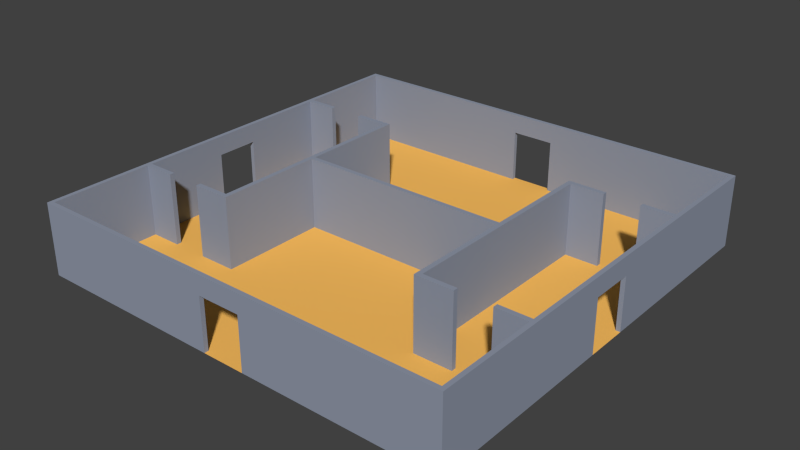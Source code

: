 # Source: room11.blend  (saved by Blender 2.76.0; exported with 4.5.12 LTS)
import bpy
from mathutils import Matrix  # noqa: F401  (used for matrix-valued properties, if any)

bpy.ops.wm.read_factory_settings(use_empty=True)
scene = bpy.context.scene
scene.name = 'Scene'

# ---- collections
col_collection_1 = bpy.data.collections.new('Collection 1'); scene.collection.children.link(col_collection_1)

# ---- materials (node trees are filled in below, after node groups)
mat_floormaterial01 = bpy.data.materials.new('floorMaterial01')
mat_floormaterial01.alpha_threshold = 0.0
mat_floormaterial01.use_transparent_shadow = False
mat_floormaterial01.diffuse_color = (1.0, 0.5326, 0.1177, 1.0)
mat_floormaterial01.roughness = 0.5
mat_floormaterial01.specular_intensity = 0.1354
mat_wallmaterial01 = bpy.data.materials.new('wallMaterial01')
mat_wallmaterial01.alpha_threshold = 0.0
mat_wallmaterial01.use_transparent_shadow = False
mat_wallmaterial01.diffuse_color = (0.2854, 0.3197, 0.4036, 1.0)
mat_wallmaterial01.roughness = 0.5
mat_wallmaterial01.specular_intensity = 0.3229

# ---- material node trees

# ---- world
world_world = bpy.data.worlds.new('World'); scene.world = world_world
world_world.color = (0.05088, 0.05088, 0.05088)
world_world.use_sun_shadow = False
world_world.sun_shadow_jitter_overblur = 0.0
world_world.cycles.sampling_method = 'MANUAL'
world_world.cycles.sample_map_resolution = 256

# ---- meshes
me_plane = bpy.data.meshes.new('Plane')
me_plane.from_pydata([(4.4, 3.0, -0.1), (4.4, -4.371e-09, -0.1), (4.4, 4.371e-09, 0.1), (4.4, 3.0, 0.1), (4.6, 3.0, -0.1), (4.6, -4.371e-09, -0.1), (4.6, 4.371e-09, 0.1), (4.6, 3.0, 0.1), (4.4, 3.0, -4.4), (4.4, -1.923e-07, -4.4), (4.6, 3.0, -4.4), (4.6, -1.923e-07, -4.4), (4.4, 3.0, -4.6), (4.4, -2.011e-07, -4.6), (4.6, 3.0, -4.6), (4.6, -2.011e-07, -4.6), (6.0, 3.0, -4.4), (6.0, -1.923e-07, -4.4), (6.0, 3.0, -4.6), (6.0, -2.011e-07, -4.6), (7.5, 3.0, -4.4), (7.5, -1.923e-07, -4.4), (7.5, 3.0, -4.6), (7.5, -2.011e-07, -4.6), (8.82, 3.0, -4.4), (8.82, -1.923e-07, -4.4), (8.82, 3.0, -4.6), (8.82, -2.011e-07, -4.6), (4.4, 3.0, 4.4), (4.4, 1.923e-07, 4.4), (4.6, 3.0, 4.4), (4.6, 1.923e-07, 4.4), (4.4, 3.0, 4.6), (4.4, 2.011e-07, 4.6), (4.6, 3.0, 4.6), (4.6, 2.011e-07, 4.6), (6.0, 3.0, 4.4), (6.0, 1.923e-07, 4.4), (6.0, 3.0, 4.6), (6.0, 2.011e-07, 4.6), (7.5, 3.0, 4.4), (7.5, 1.923e-07, 4.4), (7.5, 3.0, 4.6), (7.5, 2.011e-07, 4.6), (8.82, 3.0, 4.4), (8.82, 1.923e-07, 4.4), (8.82, 3.0, 4.6), (8.82, 2.011e-07, 4.6), (0.0, 4.371e-09, 0.1), (0.0, 3.0, 0.1), (0.0, -4.371e-09, -0.1), (0.0, 3.0, -0.1), (-4.4, 3.0, -0.1), (-4.4, -4.371e-09, -0.1), (-4.4, 4.371e-09, 0.1), (-4.4, 3.0, 0.1), (-4.6, 3.0, -0.1), (-4.6, -4.371e-09, -0.1), (-4.6, 4.371e-09, 0.1), (-4.6, 3.0, 0.1), (-4.4, 3.0, -4.4), (-4.4, -1.923e-07, -4.4), (-4.6, 3.0, -4.4), (-4.6, -1.923e-07, -4.4), (-4.4, 3.0, -4.6), (-4.4, -2.011e-07, -4.6), (-4.6, 3.0, -4.6), (-4.6, -2.011e-07, -4.6), (-6.0, 3.0, -4.4), (-6.0, -1.923e-07, -4.4), (-6.0, 3.0, -4.6), (-6.0, -2.011e-07, -4.6), (-7.5, 3.0, -4.4), (-7.5, -1.923e-07, -4.4), (-7.5, 3.0, -4.6), (-7.5, -2.011e-07, -4.6), (-8.82, 3.0, -4.4), (-8.82, -1.923e-07, -4.4), (-8.82, 3.0, -4.6), (-8.82, -2.011e-07, -4.6), (-4.4, 3.0, 4.4), (-4.4, 1.923e-07, 4.4), (-4.6, 3.0, 4.4), (-4.6, 1.923e-07, 4.4), (-4.4, 3.0, 4.6), (-4.4, 2.011e-07, 4.6), (-4.6, 3.0, 4.6), (-4.6, 2.011e-07, 4.6), (-6.0, 3.0, 4.4), (-6.0, 1.923e-07, 4.4), (-6.0, 3.0, 4.6), (-6.0, 2.011e-07, 4.6), (-7.5, 3.0, 4.4), (-7.5, 1.923e-07, 4.4), (-7.5, 3.0, 4.6), (-7.5, 2.011e-07, 4.6), (-8.82, 3.0, 4.4), (-8.82, 1.923e-07, 4.4), (-8.82, 3.0, 4.6), (-8.82, 2.011e-07, 4.6), (-0.9, 2.2, 8.82), (-0.9, 2.2, 9.0), (-9.0, 3.934e-07, 9.0), (-9.0, 6.557e-08, 1.5), (-9.0, 1.311e-07, 3.0), (-9.0, 1.967e-07, 4.5), (-9.0, 2.623e-07, 6.0), (-9.0, 3.278e-07, 7.5), (-7.5, 3.934e-07, 9.0), (-6.0, 3.934e-07, 9.0), (-4.5, 3.934e-07, 9.0), (-3.0, 3.934e-07, 9.0), (-1.5, 3.934e-07, 9.0), (-7.5, 3.278e-07, 7.5), (-7.5, 2.623e-07, 6.0), (-7.5, 1.967e-07, 4.5), (-7.5, 1.311e-07, 3.0), (-7.5, 6.557e-08, 1.5), (-6.0, 3.278e-07, 7.5), (-6.0, 2.623e-07, 6.0), (-6.0, 1.967e-07, 4.5), (-6.0, 1.311e-07, 3.0), (-6.0, 6.557e-08, 1.5), (-4.5, 3.278e-07, 7.5), (-4.5, 2.623e-07, 6.0), (-4.5, 1.967e-07, 4.5), (-4.5, 1.311e-07, 3.0), (-4.5, 6.557e-08, 1.5), (-3.0, 3.278e-07, 7.5), (-3.0, 2.623e-07, 6.0), (-3.0, 1.967e-07, 4.5), (-3.0, 1.311e-07, 3.0), (-3.0, 6.557e-08, 1.5), (-1.5, 3.278e-07, 7.5), (-1.5, 2.623e-07, 6.0), (-1.5, 1.967e-07, 4.5), (-1.5, 1.311e-07, 3.0), (-1.5, 6.557e-08, 1.5), (-8.82, 3.278e-07, 7.5), (-8.82, 3.855e-07, 8.82), (-8.82, 6.557e-08, 1.5), (-8.82, 1.311e-07, 3.0), (-8.82, 1.967e-07, 4.5), (-8.82, 2.623e-07, 6.0), (-7.5, 3.855e-07, 8.82), (-6.0, 3.855e-07, 8.82), (-4.5, 3.855e-07, 8.82), (-3.0, 3.855e-07, 8.82), (-1.5, 3.855e-07, 8.82), (-8.82, 3.0, 7.5), (-8.82, 3.0, 8.82), (-8.82, 3.0, 1.5), (-8.82, 3.0, 3.0), (-8.82, 3.0, 4.5), (-8.82, 3.0, 6.0), (-7.5, 3.0, 8.82), (-6.0, 3.0, 8.82), (-4.5, 3.0, 8.82), (-3.0, 3.0, 8.82), (-1.5, 3.0, 8.82), (-9.0, 3.0, 7.5), (-9.0, 3.0, 9.0), (-9.0, 3.0, 1.5), (-9.0, 3.0, 3.0), (-9.0, 3.0, 4.5), (-9.0, 3.0, 6.0), (-7.5, 3.0, 9.0), (-6.0, 3.0, 9.0), (-4.5, 3.0, 9.0), (-3.0, 3.0, 9.0), (-1.5, 3.0, 9.0), (-8.82, 3.934e-08, 0.9), (-9.0, 3.934e-08, 0.9), (-8.82, 2.2, 0.9), (-9.0, 2.2, 0.9), (-0.9, 3.934e-07, 9.0), (-0.9, 3.855e-07, 8.82), (0.9, 2.2, 8.82), (0.9, 2.2, 9.0), (0.0, 3.934e-07, 9.0), (9.0, 3.934e-07, 9.0), (9.0, 6.557e-08, 1.5), (9.0, 1.311e-07, 3.0), (9.0, 1.967e-07, 4.5), (9.0, 2.623e-07, 6.0), (9.0, 3.278e-07, 7.5), (7.5, 3.934e-07, 9.0), (6.0, 3.934e-07, 9.0), (4.5, 3.934e-07, 9.0), (3.0, 3.934e-07, 9.0), (1.5, 3.934e-07, 9.0), (7.5, 3.278e-07, 7.5), (7.5, 2.623e-07, 6.0), (7.5, 1.967e-07, 4.5), (7.5, 1.311e-07, 3.0), (7.5, 6.557e-08, 1.5), (6.0, 3.278e-07, 7.5), (6.0, 2.623e-07, 6.0), (6.0, 1.967e-07, 4.5), (6.0, 1.311e-07, 3.0), (6.0, 6.557e-08, 1.5), (4.5, 3.278e-07, 7.5), (4.5, 2.623e-07, 6.0), (4.5, 1.967e-07, 4.5), (4.5, 1.311e-07, 3.0), (4.5, 6.557e-08, 1.5), (3.0, 3.278e-07, 7.5), (3.0, 2.623e-07, 6.0), (3.0, 1.967e-07, 4.5), (3.0, 1.311e-07, 3.0), (3.0, 6.557e-08, 1.5), (1.5, 3.278e-07, 7.5), (1.5, 2.623e-07, 6.0), (1.5, 1.967e-07, 4.5), (1.5, 1.311e-07, 3.0), (1.5, 6.557e-08, 1.5), (8.82, 3.278e-07, 7.5), (8.82, 3.855e-07, 8.82), (8.82, 6.557e-08, 1.5), (8.82, 1.311e-07, 3.0), (8.82, 1.967e-07, 4.5), (8.82, 2.623e-07, 6.0), (7.5, 3.855e-07, 8.82), (6.0, 3.855e-07, 8.82), (4.5, 3.855e-07, 8.82), (3.0, 3.855e-07, 8.82), (1.5, 3.855e-07, 8.82), (8.82, 3.0, 7.5), (8.82, 3.0, 8.82), (8.82, 3.0, 1.5), (8.82, 3.0, 3.0), (8.82, 3.0, 4.5), (8.82, 3.0, 6.0), (7.5, 3.0, 8.82), (6.0, 3.0, 8.82), (4.5, 3.0, 8.82), (3.0, 3.0, 8.82), (1.5, 3.0, 8.82), (9.0, 3.0, 7.5), (9.0, 3.0, 9.0), (9.0, 3.0, 1.5), (9.0, 3.0, 3.0), (9.0, 3.0, 4.5), (9.0, 3.0, 6.0), (7.5, 3.0, 9.0), (6.0, 3.0, 9.0), (4.5, 3.0, 9.0), (3.0, 3.0, 9.0), (1.5, 3.0, 9.0), (0.0, 3.278e-07, 7.5), (0.0, 2.623e-07, 6.0), (0.0, 1.967e-07, 4.5), (0.0, 1.311e-07, 3.0), (0.0, 6.557e-08, 1.5), (0.0, 3.0, 8.82), (0.0, 3.0, 9.0), (8.82, 3.934e-08, 0.9), (9.0, 3.934e-08, 0.9), (8.82, 2.2, 0.9), (9.0, 2.2, 0.9), (0.9, 3.934e-07, 9.0), (0.9, 3.855e-07, 8.82), (0.0, 2.2, 9.0), (0.0, 2.2, 8.82), (-0.9, 2.2, -8.82), (-0.9, 2.2, -9.0), (-9.0, -3.934e-07, -9.0), (-9.0, -6.557e-08, -1.5), (-9.0, -1.311e-07, -3.0), (-9.0, -1.967e-07, -4.5), (-9.0, -2.623e-07, -6.0), (-9.0, -3.278e-07, -7.5), (-7.5, -3.934e-07, -9.0), (-6.0, -3.934e-07, -9.0), (-4.5, -3.934e-07, -9.0), (-3.0, -3.934e-07, -9.0), (-1.5, -3.934e-07, -9.0), (-7.5, -3.278e-07, -7.5), (-7.5, -2.623e-07, -6.0), (-7.5, -1.967e-07, -4.5), (-7.5, -1.311e-07, -3.0), (-7.5, -6.557e-08, -1.5), (-6.0, -3.278e-07, -7.5), (-6.0, -2.623e-07, -6.0), (-6.0, -1.967e-07, -4.5), (-6.0, -1.311e-07, -3.0), (-6.0, -6.557e-08, -1.5), (-4.5, -3.278e-07, -7.5), (-4.5, -2.623e-07, -6.0), (-4.5, -1.967e-07, -4.5), (-4.5, -1.311e-07, -3.0), (-4.5, -6.557e-08, -1.5), (-3.0, -3.278e-07, -7.5), (-3.0, -2.623e-07, -6.0), (-3.0, -1.967e-07, -4.5), (-3.0, -1.311e-07, -3.0), (-3.0, -6.557e-08, -1.5), (-1.5, -3.278e-07, -7.5), (-1.5, -2.623e-07, -6.0), (-1.5, -1.967e-07, -4.5), (-1.5, -1.311e-07, -3.0), (-1.5, -6.557e-08, -1.5), (-8.82, -3.278e-07, -7.5), (-8.82, -3.855e-07, -8.82), (-8.82, -6.557e-08, -1.5), (-8.82, -1.311e-07, -3.0), (-8.82, -1.967e-07, -4.5), (-8.82, -2.623e-07, -6.0), (-7.5, -3.855e-07, -8.82), (-6.0, -3.855e-07, -8.82), (-4.5, -3.855e-07, -8.82), (-3.0, -3.855e-07, -8.82), (-1.5, -3.855e-07, -8.82), (-8.82, 3.0, -7.5), (-8.82, 3.0, -8.82), (-8.82, 3.0, -1.311e-07), (-8.82, 3.0, -1.5), (-8.82, 3.0, -3.0), (-8.82, 3.0, -4.5), (-8.82, 3.0, -6.0), (-7.5, 3.0, -8.82), (-6.0, 3.0, -8.82), (-4.5, 3.0, -8.82), (-3.0, 3.0, -8.82), (-1.5, 3.0, -8.82), (-9.0, 3.0, -7.5), (-9.0, 3.0, -9.0), (-9.0, 3.0, -1.311e-07), (-9.0, 3.0, -1.5), (-9.0, 3.0, -3.0), (-9.0, 3.0, -4.5), (-9.0, 3.0, -6.0), (-7.5, 3.0, -9.0), (-6.0, 3.0, -9.0), (-4.5, 3.0, -9.0), (-3.0, 3.0, -9.0), (-1.5, 3.0, -9.0), (-7.5, 0.0, 0.0), (-6.0, 0.0, 0.0), (-4.5, 0.0, 0.0), (-3.0, 0.0, 0.0), (-1.5, 0.0, 0.0), (-9.0, 0.0, 0.0), (-9.0, 2.2, -9.617e-08), (-8.82, -3.934e-08, -0.9), (-9.0, -3.934e-08, -0.9), (-8.82, 2.2, -0.9), (-9.0, 2.2, -0.9), (-8.82, 2.2, -9.617e-08), (-0.9, -3.934e-07, -9.0), (-0.9, -3.855e-07, -8.82), (0.9, 2.2, -8.82), (0.9, 2.2, -9.0), (0.0, -3.934e-07, -9.0), (9.0, -3.934e-07, -9.0), (9.0, -6.557e-08, -1.5), (9.0, -1.311e-07, -3.0), (9.0, -1.967e-07, -4.5), (9.0, -2.623e-07, -6.0), (9.0, -3.278e-07, -7.5), (7.5, -3.934e-07, -9.0), (6.0, -3.934e-07, -9.0), (4.5, -3.934e-07, -9.0), (3.0, -3.934e-07, -9.0), (1.5, -3.934e-07, -9.0), (7.5, -3.278e-07, -7.5), (7.5, -2.623e-07, -6.0), (7.5, -1.967e-07, -4.5), (7.5, -1.311e-07, -3.0), (7.5, -6.557e-08, -1.5), (6.0, -3.278e-07, -7.5), (6.0, -2.623e-07, -6.0), (6.0, -1.967e-07, -4.5), (6.0, -1.311e-07, -3.0), (6.0, -6.557e-08, -1.5), (4.5, -3.278e-07, -7.5), (4.5, -2.623e-07, -6.0), (4.5, -1.967e-07, -4.5), (4.5, -1.311e-07, -3.0), (4.5, -6.557e-08, -1.5), (3.0, -3.278e-07, -7.5), (3.0, -2.623e-07, -6.0), (3.0, -1.967e-07, -4.5), (3.0, -1.311e-07, -3.0), (3.0, -6.557e-08, -1.5), (1.5, -3.278e-07, -7.5), (1.5, -2.623e-07, -6.0), (1.5, -1.967e-07, -4.5), (1.5, -1.311e-07, -3.0), (1.5, -6.557e-08, -1.5), (8.82, -3.278e-07, -7.5), (8.82, -3.855e-07, -8.82), (8.82, -6.557e-08, -1.5), (8.82, -1.311e-07, -3.0), (8.82, -1.967e-07, -4.5), (8.82, -2.623e-07, -6.0), (7.5, -3.855e-07, -8.82), (6.0, -3.855e-07, -8.82), (4.5, -3.855e-07, -8.82), (3.0, -3.855e-07, -8.82), (1.5, -3.855e-07, -8.82), (8.82, 3.0, -7.5), (8.82, 3.0, -8.82), (8.82, 3.0, -1.311e-07), (8.82, 3.0, -1.5), (8.82, 3.0, -3.0), (8.82, 3.0, -4.5), (8.82, 3.0, -6.0), (7.5, 3.0, -8.82), (6.0, 3.0, -8.82), (4.5, 3.0, -8.82), (3.0, 3.0, -8.82), (1.5, 3.0, -8.82), (9.0, 3.0, -7.5), (9.0, 3.0, -9.0), (9.0, 3.0, -1.311e-07), (9.0, 3.0, -1.5), (9.0, 3.0, -3.0), (9.0, 3.0, -4.5), (9.0, 3.0, -6.0), (7.5, 3.0, -9.0), (6.0, 3.0, -9.0), (4.5, 3.0, -9.0), (3.0, 3.0, -9.0), (1.5, 3.0, -9.0), (0.0, -3.278e-07, -7.5), (0.0, -2.623e-07, -6.0), (0.0, -1.967e-07, -4.5), (0.0, -1.311e-07, -3.0), (0.0, -6.557e-08, -1.5), (0.0, 0.0, 0.0), (7.5, 0.0, 0.0), (6.0, 0.0, 0.0), (4.5, 0.0, 0.0), (3.0, 0.0, 0.0), (1.5, 0.0, 0.0), (0.0, 3.0, -8.82), (0.0, 3.0, -9.0), (9.0, 0.0, 0.0), (9.0, 2.2, -9.617e-08), (8.82, -3.934e-08, -0.9), (9.0, -3.934e-08, -0.9), (8.82, 2.2, -0.9), (9.0, 2.2, -0.9), (8.82, 2.2, -9.617e-08), (0.9, -3.934e-07, -9.0), (0.9, -3.855e-07, -8.82), (0.0, 2.2, -9.0), (0.0, 2.2, -8.82)], [], [(50, 1, 2, 48), (49, 3, 0, 51), (48, 2, 3, 49), (0, 3, 7, 4), (5, 4, 7, 6), (0, 4, 10, 8), (2, 6, 31, 29), (2, 1, 5, 6), (10, 11, 17, 16), (1, 0, 8, 9), (5, 1, 9, 11), (4, 5, 11, 10), (13, 12, 14, 15), (8, 10, 14, 12), (9, 8, 12, 13), (11, 9, 13, 15), (11, 15, 19, 17), (14, 10, 16, 18), (15, 14, 18, 19), (21, 23, 27, 25), (24, 25, 27, 26), (20, 21, 25, 24), (22, 20, 24, 26), (23, 22, 26, 27), (29, 31, 35, 33), (6, 7, 30, 31), (3, 2, 29, 28), (7, 3, 28, 30), (32, 33, 35, 34), (30, 34, 38, 36), (30, 28, 32, 34), (28, 29, 33, 32), (21, 20, 22, 23), (31, 30, 36, 37), (35, 31, 37, 39), (34, 35, 39, 38), (40, 42, 46, 44), (41, 43, 42, 40), (17, 19, 18, 16), (37, 36, 38, 39), (45, 44, 46, 47), (42, 43, 47, 46), (43, 41, 45, 47), (41, 40, 44, 45), (51, 0, 1, 50), (48, 50, 51, 49), (50, 48, 54, 53), (49, 51, 52, 55), (48, 49, 55, 54), (52, 56, 59, 55), (57, 58, 59, 56), (52, 60, 62, 56), (54, 81, 83, 58), (54, 58, 57, 53), (62, 68, 69, 63), (53, 61, 60, 52), (57, 63, 61, 53), (56, 62, 63, 57), (65, 67, 66, 64), (60, 64, 66, 62), (61, 65, 64, 60), (63, 67, 65, 61), (63, 69, 71, 67), (66, 70, 68, 62), (67, 71, 70, 66), (73, 77, 79, 75), (76, 78, 79, 77), (72, 76, 77, 73), (74, 78, 76, 72), (75, 79, 78, 74), (81, 85, 87, 83), (58, 83, 82, 59), (55, 80, 81, 54), (59, 82, 80, 55), (84, 86, 87, 85), (82, 88, 90, 86), (82, 86, 84, 80), (80, 84, 85, 81), (73, 75, 74, 72), (83, 89, 88, 82), (87, 91, 89, 83), (86, 90, 91, 87), (92, 96, 98, 94), (93, 92, 94, 95), (69, 68, 70, 71), (89, 91, 90, 88), (97, 99, 98, 96), (94, 98, 99, 95), (95, 99, 97, 93), (93, 97, 96, 92), (51, 50, 53, 52), (139, 144, 113, 138), (138, 113, 114, 143), (143, 114, 115, 142), (142, 115, 116, 141), (141, 116, 117, 140), (140, 117, 337, 171), (144, 145, 118, 113), (113, 118, 119, 114), (114, 119, 120, 115), (115, 120, 121, 116), (116, 121, 122, 117), (117, 122, 338, 337), (145, 146, 123, 118), (118, 123, 124, 119), (119, 124, 125, 120), (120, 125, 126, 121), (121, 126, 127, 122), (122, 127, 339, 338), (146, 147, 128, 123), (123, 128, 129, 124), (124, 129, 130, 125), (125, 130, 131, 126), (126, 131, 132, 127), (127, 132, 340, 339), (147, 148, 133, 128), (128, 133, 134, 129), (129, 134, 135, 130), (130, 135, 136, 131), (131, 136, 137, 132), (132, 137, 341, 340), (148, 176, 249, 133), (133, 249, 250, 134), (134, 250, 251, 135), (135, 251, 252, 136), (136, 252, 253, 137), (137, 253, 430, 341), (139, 138, 149, 150), (107, 102, 161, 160), (148, 147, 158, 159), (147, 146, 157, 158), (112, 175, 101, 170), (146, 145, 156, 157), (150, 149, 160, 161), (151, 315, 327, 162), (152, 151, 162, 163), (153, 152, 163, 164), (154, 153, 164, 165), (149, 154, 165, 160), (155, 150, 161, 166), (156, 155, 166, 167), (157, 156, 167, 168), (158, 157, 168, 169), (159, 158, 169, 170), (254, 159, 170, 255), (140, 171, 173, 151), (103, 104, 163, 162), (104, 105, 164, 163), (105, 106, 165, 164), (141, 140, 151, 152), (106, 107, 160, 165), (142, 141, 152, 153), (102, 108, 166, 161), (143, 142, 153, 154), (108, 109, 167, 166), (138, 143, 154, 149), (109, 110, 168, 167), (144, 139, 150, 155), (110, 111, 169, 168), (145, 144, 155, 156), (111, 112, 170, 169), (263, 100, 159, 254), (173, 174, 343, 348), (103, 162, 174, 172), (174, 162, 327, 343), (173, 348, 315, 151), (173, 171, 172, 174), (176, 100, 101, 175), (262, 101, 100, 263), (171, 337, 342, 172), (159, 100, 176, 148), (170, 101, 262, 255), (179, 249, 176, 175), (217, 216, 191, 222), (216, 221, 192, 191), (221, 220, 193, 192), (220, 219, 194, 193), (219, 218, 195, 194), (218, 256, 431, 195), (222, 191, 196, 223), (191, 192, 197, 196), (192, 193, 198, 197), (193, 194, 199, 198), (194, 195, 200, 199), (195, 431, 432, 200), (223, 196, 201, 224), (196, 197, 202, 201), (197, 198, 203, 202), (198, 199, 204, 203), (199, 200, 205, 204), (200, 432, 433, 205), (224, 201, 206, 225), (201, 202, 207, 206), (202, 203, 208, 207), (203, 204, 209, 208), (204, 205, 210, 209), (205, 433, 434, 210), (225, 206, 211, 226), (206, 207, 212, 211), (207, 208, 213, 212), (208, 209, 214, 213), (209, 210, 215, 214), (210, 434, 435, 215), (226, 211, 249, 261), (211, 212, 250, 249), (212, 213, 251, 250), (213, 214, 252, 251), (214, 215, 253, 252), (215, 435, 430, 253), (217, 228, 227, 216), (185, 238, 239, 180), (226, 237, 236, 225), (225, 236, 235, 224), (190, 248, 178, 260), (224, 235, 234, 223), (228, 239, 238, 227), (229, 240, 415, 403), (230, 241, 240, 229), (231, 242, 241, 230), (232, 243, 242, 231), (227, 238, 243, 232), (233, 244, 239, 228), (234, 245, 244, 233), (235, 246, 245, 234), (236, 247, 246, 235), (237, 248, 247, 236), (254, 255, 248, 237), (218, 229, 258, 256), (181, 240, 241, 182), (182, 241, 242, 183), (183, 242, 243, 184), (219, 230, 229, 218), (184, 243, 238, 185), (220, 231, 230, 219), (180, 239, 244, 186), (221, 232, 231, 220), (186, 244, 245, 187), (216, 227, 232, 221), (187, 245, 246, 188), (222, 233, 228, 217), (188, 246, 247, 189), (223, 234, 233, 222), (189, 247, 248, 190), (263, 254, 237, 177), (258, 444, 439, 259), (181, 257, 259, 240), (259, 439, 415, 240), (258, 229, 403, 444), (258, 259, 257, 256), (261, 260, 178, 177), (262, 263, 177, 178), (256, 257, 438, 431), (237, 226, 261, 177), (248, 255, 262, 178), (179, 260, 261, 249), (303, 302, 277, 308), (302, 307, 278, 277), (307, 306, 279, 278), (306, 305, 280, 279), (305, 304, 281, 280), (304, 344, 337, 281), (308, 277, 282, 309), (277, 278, 283, 282), (278, 279, 284, 283), (279, 280, 285, 284), (280, 281, 286, 285), (281, 337, 338, 286), (309, 282, 287, 310), (282, 283, 288, 287), (283, 284, 289, 288), (284, 285, 290, 289), (285, 286, 291, 290), (286, 338, 339, 291), (310, 287, 292, 311), (287, 288, 293, 292), (288, 289, 294, 293), (289, 290, 295, 294), (290, 291, 296, 295), (291, 339, 340, 296), (311, 292, 297, 312), (292, 293, 298, 297), (293, 294, 299, 298), (294, 295, 300, 299), (295, 296, 301, 300), (296, 340, 341, 301), (312, 297, 425, 350), (297, 298, 426, 425), (298, 299, 427, 426), (299, 300, 428, 427), (300, 301, 429, 428), (301, 341, 430, 429), (303, 314, 313, 302), (271, 325, 326, 266), (312, 324, 323, 311), (311, 323, 322, 310), (276, 336, 265, 349), (310, 322, 321, 309), (314, 326, 325, 313), (316, 328, 327, 315), (317, 329, 328, 316), (318, 330, 329, 317), (319, 331, 330, 318), (313, 325, 331, 319), (320, 332, 326, 314), (321, 333, 332, 320), (322, 334, 333, 321), (323, 335, 334, 322), (324, 336, 335, 323), (436, 437, 336, 324), (304, 316, 346, 344), (267, 328, 329, 268), (268, 329, 330, 269), (269, 330, 331, 270), (305, 317, 316, 304), (270, 331, 325, 271), (306, 318, 317, 305), (266, 326, 332, 272), (307, 319, 318, 306), (272, 332, 333, 273), (302, 313, 319, 307), (273, 333, 334, 274), (308, 320, 314, 303), (274, 334, 335, 275), (309, 321, 320, 308), (275, 335, 336, 276), (448, 436, 324, 264), (346, 348, 343, 347), (267, 345, 347, 328), (347, 343, 327, 328), (346, 316, 315, 348), (346, 347, 345, 344), (350, 349, 265, 264), (447, 448, 264, 265), (344, 345, 342, 337), (324, 312, 350, 264), (336, 437, 447, 265), (353, 349, 350, 425), (391, 396, 365, 390), (390, 365, 366, 395), (395, 366, 367, 394), (394, 367, 368, 393), (393, 368, 369, 392), (392, 369, 431, 440), (396, 397, 370, 365), (365, 370, 371, 366), (366, 371, 372, 367), (367, 372, 373, 368), (368, 373, 374, 369), (369, 374, 432, 431), (397, 398, 375, 370), (370, 375, 376, 371), (371, 376, 377, 372), (372, 377, 378, 373), (373, 378, 379, 374), (374, 379, 433, 432), (398, 399, 380, 375), (375, 380, 381, 376), (376, 381, 382, 377), (377, 382, 383, 378), (378, 383, 384, 379), (379, 384, 434, 433), (399, 400, 385, 380), (380, 385, 386, 381), (381, 386, 387, 382), (382, 387, 388, 383), (383, 388, 389, 384), (384, 389, 435, 434), (400, 446, 425, 385), (385, 425, 426, 386), (386, 426, 427, 387), (387, 427, 428, 388), (388, 428, 429, 389), (389, 429, 430, 435), (391, 390, 401, 402), (359, 354, 414, 413), (400, 399, 411, 412), (399, 398, 410, 411), (364, 445, 352, 424), (398, 397, 409, 410), (402, 401, 413, 414), (404, 403, 415, 416), (405, 404, 416, 417), (406, 405, 417, 418), (407, 406, 418, 419), (401, 407, 419, 413), (408, 402, 414, 420), (409, 408, 420, 421), (410, 409, 421, 422), (411, 410, 422, 423), (412, 411, 423, 424), (436, 412, 424, 437), (392, 440, 442, 404), (355, 356, 417, 416), (356, 357, 418, 417), (357, 358, 419, 418), (393, 392, 404, 405), (358, 359, 413, 419), (394, 393, 405, 406), (354, 360, 420, 414), (395, 394, 406, 407), (360, 361, 421, 420), (390, 395, 407, 401), (361, 362, 422, 421), (396, 391, 402, 408), (362, 363, 423, 422), (397, 396, 408, 409), (363, 364, 424, 423), (448, 351, 412, 436), (442, 443, 439, 444), (355, 416, 443, 441), (443, 416, 415, 439), (442, 444, 403, 404), (442, 440, 441, 443), (446, 351, 352, 445), (447, 352, 351, 448), (440, 431, 438, 441), (412, 351, 446, 400), (424, 352, 447, 437), (353, 425, 446, 445)])
me_plane.polygons.foreach_set('material_index', [1, 1, 1, 1, 1, 1, 1, 1, 1, 1, 1, 1, 1, 1, 1, 1, 1, 1, 1, 1, 1, 1, 1, 1, 1, 1, 1, 1, 1, 1, 1, 1, 1, 1, 1, 1, 1, 1, 1, 1, 1, 1, 1, 1, 1, 1, 1, 1, 1, 1, 1, 1, 1, 1, 1, 1, 1, 1, 1, 1, 1, 1, 1, 1, 1, 1, 1, 1, 1, 1, 1, 1, 1, 1, 1, 1, 1, 1, 1, 1, 1, 1, 1, 1, 1, 1, 1, 1, 1, 1, 1, 0, 0, 0, 0, 0, 0, 0, 0, 0, 0, 0, 0, 0, 0, 0, 0, 0, 0, 0, 0, 0, 0, 0, 0, 0, 0, 0, 0, 0, 0, 0, 0, 0, 0, 0, 0, 1, 1, 1, 1, 1, 1, 1, 1, 1, 1, 1, 1, 1, 1, 1, 1, 1, 1, 1, 1, 1, 1, 1, 1, 1, 1, 1, 1, 1, 1, 1, 1, 1, 1, 1, 1, 1, 1, 1, 1, 1, 1, 0, 1, 1, 0, 0, 0, 0, 0, 0, 0, 0, 0, 0, 0, 0, 0, 0, 0, 0, 0, 0, 0, 0, 0, 0, 0, 0, 0, 0, 0, 0, 0, 0, 0, 0, 0, 0, 0, 0, 0, 1, 1, 1, 1, 1, 1, 1, 1, 1, 1, 1, 1, 1, 1, 1, 1, 1, 1, 1, 1, 1, 1, 1, 1, 1, 1, 1, 1, 1, 1, 1, 1, 1, 1, 1, 1, 1, 1, 1, 1, 1, 1, 0, 1, 1, 0, 0, 0, 0, 0, 0, 0, 0, 0, 0, 0, 0, 0, 0, 0, 0, 0, 0, 0, 0, 0, 0, 0, 0, 0, 0, 0, 0, 0, 0, 0, 0, 0, 0, 0, 0, 0, 1, 1, 1, 1, 1, 1, 1, 1, 1, 1, 1, 1, 1, 1, 1, 1, 1, 1, 1, 1, 1, 1, 1, 1, 1, 1, 1, 1, 1, 1, 1, 1, 1, 1, 1, 1, 1, 1, 1, 1, 1, 1, 0, 1, 1, 0, 0, 0, 0, 0, 0, 0, 0, 0, 0, 0, 0, 0, 0, 0, 0, 0, 0, 0, 0, 0, 0, 0, 0, 0, 0, 0, 0, 0, 0, 0, 0, 0, 0, 0, 0, 0, 1, 1, 1, 1, 1, 1, 1, 1, 1, 1, 1, 1, 1, 1, 1, 1, 1, 1, 1, 1, 1, 1, 1, 1, 1, 1, 1, 1, 1, 1, 1, 1, 1, 1, 1, 1, 1, 1, 1, 1, 1, 1, 0, 1, 1, 0])
me_plane.materials.append(mat_floormaterial01)
me_plane.materials.append(mat_wallmaterial01)
me_plane.use_remesh_preserve_volume = False
me_plane.use_remesh_preserve_attributes = False
me_plane.use_mirror_vertex_groups = False
me_plane.update()

# ---- objects
ob_room11 = bpy.data.objects.new('Room11', me_plane)

# ---- transforms, parenting, visibility, modifiers, constraints
ob_room11.location = (0.0, 0.0, 0.0)
ob_room11.rotation_euler = (1.571, -0.0, 0.0)
ob_room11.lineart.crease_threshold = 0.0

# ---- collection membership
col_collection_1.objects.link(ob_room11)

# ---- scene / render settings (as saved in the file)
scene.frame_start = 1; scene.frame_end = 250; scene.frame_set(1)
scene.render.engine = 'BLENDER_EEVEE_NEXT'
scene.render.resolution_percentage = 50
scene.render.dither_intensity = 0.0
scene.cycles.use_denoising = False
scene.cycles.samples = 10
scene.cycles.sampling_pattern = 'TABULATED_SOBOL'
scene.cycles.light_sampling_threshold = 0.0
scene.cycles.use_adaptive_sampling = False
scene.cycles.use_light_tree = False
scene.cycles.blur_glossy = 0.0
scene.cycles.pixel_filter_type = 'GAUSSIAN'
scene.cycles.sample_clamp_indirect = 0.0
scene.view_settings.view_transform = 'Standard'
bpy.context.view_layer.update()

# ---- added for rendering (the .blend has no active camera and no usable light): camera, sun
cam_auto = bpy.data.cameras.new('AutoCamera')
cam_auto.lens = 50.0
cam_auto.sensor_width = 36.0
cam_auto.clip_end = 1000.0
ob_auto_camera = bpy.data.objects.new('AutoCamera', cam_auto)
scene.collection.objects.link(ob_auto_camera)
ob_auto_camera.location = (23.7154, -28.4584, 20.4723)
ob_auto_camera.rotation_euler = (1.09748, -7.21219e-08, 0.694738)
scene.camera = ob_auto_camera
light_auto_sun = bpy.data.lights.new('AutoSun', 'SUN')
light_auto_sun.energy = 3.0
light_auto_sun.angle = 0.0523599
ob_auto_sun = bpy.data.objects.new('AutoSun', light_auto_sun)
scene.collection.objects.link(ob_auto_sun)
ob_auto_sun.rotation_euler = (0.872665, 0.174533, 0.523599)
bpy.context.view_layer.update()
